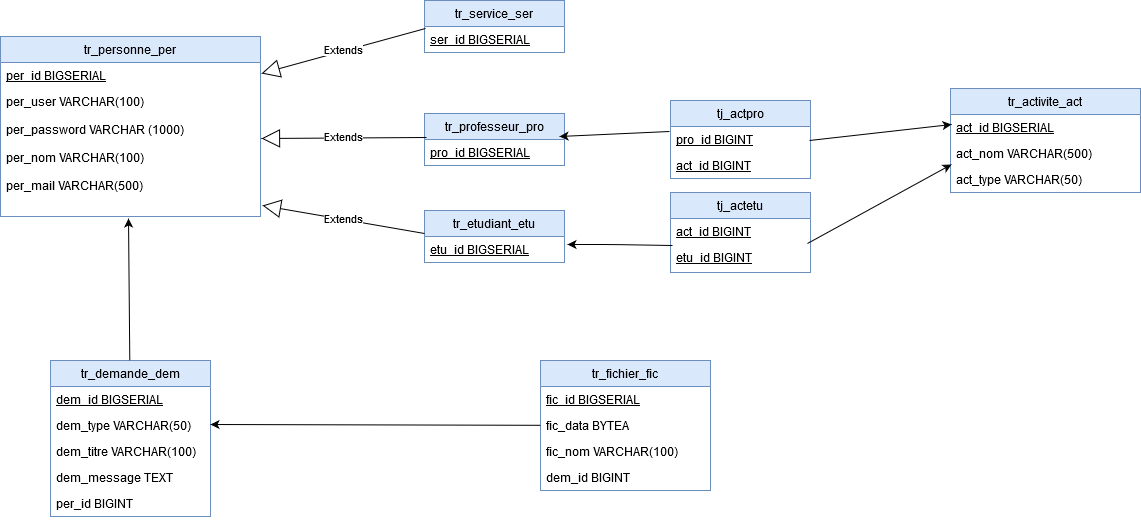

The diagram above was exported from draw.io. Its source (the exported page's mxGraphModel, read from the mxfile embedded in the PNG):
<mxGraphModel dx="1394" dy="757" grid="1" gridSize="10" guides="1" tooltips="1" connect="0" arrows="1" fold="1" page="1" pageScale="1" pageWidth="1169" pageHeight="827" background="none" math="0" shadow="0">
  <root>
    <mxCell id="0" />
    <mxCell id="1" parent="0" />
    <mxCell id="UuY1gDY95VanT_iOkLLT-3" value="tr_personne_per" style="swimlane;fontStyle=0;childLayout=stackLayout;horizontal=1;startSize=26;fillColor=#dae8fc;horizontalStack=0;resizeParent=1;resizeParentMax=0;resizeLast=0;collapsible=1;marginBottom=0;strokeColor=#6c8ebf;swimlaneFillColor=#ffffff;shadow=0;" parent="1" vertex="1">
      <mxGeometry x="20" y="56" width="260" height="180" as="geometry">
        <mxRectangle x="20" y="20" width="120" height="26" as="alternateBounds" />
      </mxGeometry>
    </mxCell>
    <mxCell id="UuY1gDY95VanT_iOkLLT-4" value="per_id BIGSERIAL" style="text;strokeColor=none;fillColor=none;align=left;verticalAlign=top;spacingLeft=4;spacingRight=4;overflow=hidden;rotatable=0;points=[[0,0.5],[1,0.5]];portConstraint=eastwest;fontStyle=4;shadow=0;" parent="UuY1gDY95VanT_iOkLLT-3" vertex="1">
      <mxGeometry y="26" width="260" height="26" as="geometry" />
    </mxCell>
    <mxCell id="UuY1gDY95VanT_iOkLLT-5" value="per_user VARCHAR(100)&#10;&#10;per_password VARCHAR (1000)&#10;&#10;per_nom VARCHAR(100)&#10;&#10;per_mail VARCHAR(500)&#10;" style="text;strokeColor=none;fillColor=none;align=left;verticalAlign=top;spacingLeft=4;spacingRight=4;overflow=hidden;rotatable=0;points=[[0,0.5],[1,0.5]];portConstraint=eastwest;shadow=0;" parent="UuY1gDY95VanT_iOkLLT-3" vertex="1">
      <mxGeometry y="52" width="260" height="128" as="geometry" />
    </mxCell>
    <mxCell id="UuY1gDY95VanT_iOkLLT-16" value="tr_service_ser" style="swimlane;fontStyle=0;childLayout=stackLayout;horizontal=1;startSize=26;fillColor=#dae8fc;horizontalStack=0;resizeParent=1;resizeParentMax=0;resizeLast=0;collapsible=1;marginBottom=0;strokeColor=#6c8ebf;swimlaneFillColor=#FFFFFF;shadow=0;" parent="1" vertex="1">
      <mxGeometry x="444" y="20" width="140" height="52" as="geometry">
        <mxRectangle x="225" y="54" width="110" height="26" as="alternateBounds" />
      </mxGeometry>
    </mxCell>
    <mxCell id="UuY1gDY95VanT_iOkLLT-17" value="ser_id BIGSERIAL" style="text;strokeColor=none;fillColor=none;align=left;verticalAlign=top;spacingLeft=4;spacingRight=4;overflow=hidden;rotatable=0;points=[[0,0.5],[1,0.5]];portConstraint=eastwest;fontStyle=4;shadow=0;" parent="UuY1gDY95VanT_iOkLLT-16" vertex="1">
      <mxGeometry y="26" width="140" height="26" as="geometry" />
    </mxCell>
    <mxCell id="UuY1gDY95VanT_iOkLLT-23" value="tr_professeur_pro" style="swimlane;fontStyle=0;childLayout=stackLayout;horizontal=1;startSize=26;fillColor=#dae8fc;horizontalStack=0;resizeParent=1;resizeParentMax=0;resizeLast=0;collapsible=1;marginBottom=0;strokeColor=#6c8ebf;swimlaneFillColor=#FFFFFF;shadow=0;" parent="1" vertex="1">
      <mxGeometry x="444" y="133" width="140" height="52" as="geometry">
        <mxRectangle x="424" y="110" width="160" height="26" as="alternateBounds" />
      </mxGeometry>
    </mxCell>
    <mxCell id="UuY1gDY95VanT_iOkLLT-24" value="pro_id BIGSERIAL" style="text;strokeColor=none;fillColor=none;align=left;verticalAlign=top;spacingLeft=4;spacingRight=4;overflow=hidden;rotatable=0;points=[[0,0.5],[1,0.5]];portConstraint=eastwest;fontStyle=4;shadow=0;" parent="UuY1gDY95VanT_iOkLLT-23" vertex="1">
      <mxGeometry y="26" width="140" height="26" as="geometry" />
    </mxCell>
    <mxCell id="UuY1gDY95VanT_iOkLLT-25" value="tr_etudiant_etu" style="swimlane;fontStyle=0;childLayout=stackLayout;horizontal=1;startSize=26;fillColor=#dae8fc;horizontalStack=0;resizeParent=1;resizeParentMax=0;resizeLast=0;collapsible=1;marginBottom=0;strokeColor=#6c8ebf;swimlaneFillColor=#FFFFFF;shadow=0;" parent="1" vertex="1">
      <mxGeometry x="444" y="230" width="140" height="52" as="geometry">
        <mxRectangle x="20" y="120" width="110" height="26" as="alternateBounds" />
      </mxGeometry>
    </mxCell>
    <mxCell id="UuY1gDY95VanT_iOkLLT-26" value="etu_id BIGSERIAL" style="text;strokeColor=none;fillColor=none;align=left;verticalAlign=top;spacingLeft=4;spacingRight=4;overflow=hidden;rotatable=0;points=[[0,0.5],[1,0.5]];portConstraint=eastwest;fontStyle=4;shadow=0;" parent="UuY1gDY95VanT_iOkLLT-25" vertex="1">
      <mxGeometry y="26" width="140" height="26" as="geometry" />
    </mxCell>
    <mxCell id="UuY1gDY95VanT_iOkLLT-27" value="tr_activite_act" style="swimlane;fontStyle=0;childLayout=stackLayout;horizontal=1;startSize=26;fillColor=#dae8fc;horizontalStack=0;resizeParent=1;resizeParentMax=0;resizeLast=0;collapsible=1;marginBottom=0;strokeColor=#6c8ebf;swimlaneFillColor=#FFFFFF;shadow=0;" parent="1" vertex="1">
      <mxGeometry x="970" y="108" width="190" height="104" as="geometry">
        <mxRectangle x="640" y="33" width="110" height="26" as="alternateBounds" />
      </mxGeometry>
    </mxCell>
    <mxCell id="UuY1gDY95VanT_iOkLLT-28" value="act_id BIGSERIAL" style="text;strokeColor=none;fillColor=none;align=left;verticalAlign=top;spacingLeft=4;spacingRight=4;overflow=hidden;rotatable=0;points=[[0,0.5],[1,0.5]];portConstraint=eastwest;fontStyle=4;shadow=0;" parent="UuY1gDY95VanT_iOkLLT-27" vertex="1">
      <mxGeometry y="26" width="190" height="26" as="geometry" />
    </mxCell>
    <mxCell id="UuY1gDY95VanT_iOkLLT-29" value="act_nom VARCHAR(500)" style="text;strokeColor=none;fillColor=none;align=left;verticalAlign=top;spacingLeft=4;spacingRight=4;overflow=hidden;rotatable=0;points=[[0,0.5],[1,0.5]];portConstraint=eastwest;shadow=0;" parent="UuY1gDY95VanT_iOkLLT-27" vertex="1">
      <mxGeometry y="52" width="190" height="26" as="geometry" />
    </mxCell>
    <mxCell id="UuY1gDY95VanT_iOkLLT-30" value="act_type VARCHAR(50)" style="text;strokeColor=none;fillColor=none;align=left;verticalAlign=top;spacingLeft=4;spacingRight=4;overflow=hidden;rotatable=0;points=[[0,0.5],[1,0.5]];portConstraint=eastwest;shadow=0;" parent="UuY1gDY95VanT_iOkLLT-27" vertex="1">
      <mxGeometry y="78" width="190" height="26" as="geometry" />
    </mxCell>
    <mxCell id="UuY1gDY95VanT_iOkLLT-31" value="tr_demande_dem" style="swimlane;fontStyle=0;childLayout=stackLayout;horizontal=1;startSize=26;fillColor=#dae8fc;horizontalStack=0;resizeParent=1;resizeParentMax=0;resizeLast=0;collapsible=1;marginBottom=0;labelBackgroundColor=none;strokeColor=#6c8ebf;swimlaneFillColor=#FFFFFF;shadow=0;" parent="1" vertex="1">
      <mxGeometry x="70" y="380" width="160" height="156" as="geometry">
        <mxRectangle x="450" y="371.5" width="130" height="26" as="alternateBounds" />
      </mxGeometry>
    </mxCell>
    <mxCell id="UuY1gDY95VanT_iOkLLT-32" value="dem_id BIGSERIAL" style="text;strokeColor=none;fillColor=none;align=left;verticalAlign=top;spacingLeft=4;spacingRight=4;overflow=hidden;rotatable=0;points=[[0,0.5],[1,0.5]];portConstraint=eastwest;fontStyle=4;shadow=0;" parent="UuY1gDY95VanT_iOkLLT-31" vertex="1">
      <mxGeometry y="26" width="160" height="26" as="geometry" />
    </mxCell>
    <mxCell id="UuY1gDY95VanT_iOkLLT-33" value="dem_type VARCHAR(50)" style="text;strokeColor=none;fillColor=none;align=left;verticalAlign=top;spacingLeft=4;spacingRight=4;overflow=hidden;rotatable=0;points=[[0,0.5],[1,0.5]];portConstraint=eastwest;shadow=0;" parent="UuY1gDY95VanT_iOkLLT-31" vertex="1">
      <mxGeometry y="52" width="160" height="26" as="geometry" />
    </mxCell>
    <mxCell id="3Wmuf5gSQhi2JAoWV3XZ-1" value="dem_titre VARCHAR(100)" style="text;strokeColor=none;fillColor=none;align=left;verticalAlign=top;spacingLeft=4;spacingRight=4;overflow=hidden;rotatable=0;points=[[0,0.5],[1,0.5]];portConstraint=eastwest;shadow=0;" vertex="1" parent="UuY1gDY95VanT_iOkLLT-31">
      <mxGeometry y="78" width="160" height="26" as="geometry" />
    </mxCell>
    <mxCell id="UuY1gDY95VanT_iOkLLT-35" value="dem_message TEXT" style="text;strokeColor=none;fillColor=none;align=left;verticalAlign=top;spacingLeft=4;spacingRight=4;overflow=hidden;rotatable=0;points=[[0,0.5],[1,0.5]];portConstraint=eastwest;shadow=0;" parent="UuY1gDY95VanT_iOkLLT-31" vertex="1">
      <mxGeometry y="104" width="160" height="26" as="geometry" />
    </mxCell>
    <mxCell id="UuY1gDY95VanT_iOkLLT-34" value="per_id BIGINT" style="text;strokeColor=none;fillColor=none;align=left;verticalAlign=top;spacingLeft=4;spacingRight=4;overflow=hidden;rotatable=0;points=[[0,0.5],[1,0.5]];portConstraint=eastwest;shadow=0;" parent="UuY1gDY95VanT_iOkLLT-31" vertex="1">
      <mxGeometry y="130" width="160" height="26" as="geometry" />
    </mxCell>
    <mxCell id="UuY1gDY95VanT_iOkLLT-36" value="tr_fichier_fic" style="swimlane;fontStyle=0;childLayout=stackLayout;horizontal=1;startSize=26;fillColor=#dae8fc;horizontalStack=0;resizeParent=1;resizeParentMax=0;resizeLast=0;collapsible=1;marginBottom=0;strokeColor=#6c8ebf;swimlaneFillColor=#FFFFFF;shadow=0;" parent="1" vertex="1">
      <mxGeometry x="560" y="380" width="170" height="130" as="geometry">
        <mxRectangle x="520" y="450" width="100" height="26" as="alternateBounds" />
      </mxGeometry>
    </mxCell>
    <mxCell id="UuY1gDY95VanT_iOkLLT-37" value="fic_id BIGSERIAL" style="text;strokeColor=none;fillColor=none;align=left;verticalAlign=top;spacingLeft=4;spacingRight=4;overflow=hidden;rotatable=0;points=[[0,0.5],[1,0.5]];portConstraint=eastwest;fontStyle=4;shadow=0;" parent="UuY1gDY95VanT_iOkLLT-36" vertex="1">
      <mxGeometry y="26" width="170" height="26" as="geometry" />
    </mxCell>
    <mxCell id="UuY1gDY95VanT_iOkLLT-38" value="fic_data BYTEA" style="text;strokeColor=none;fillColor=none;align=left;verticalAlign=top;spacingLeft=4;spacingRight=4;overflow=hidden;rotatable=0;points=[[0,0.5],[1,0.5]];portConstraint=eastwest;shadow=0;" parent="UuY1gDY95VanT_iOkLLT-36" vertex="1">
      <mxGeometry y="52" width="170" height="26" as="geometry" />
    </mxCell>
    <mxCell id="UuY1gDY95VanT_iOkLLT-41" value="fic_nom VARCHAR(100)" style="text;strokeColor=none;fillColor=none;align=left;verticalAlign=top;spacingLeft=4;spacingRight=4;overflow=hidden;rotatable=0;points=[[0,0.5],[1,0.5]];portConstraint=eastwest;shadow=0;" parent="UuY1gDY95VanT_iOkLLT-36" vertex="1">
      <mxGeometry y="78" width="170" height="26" as="geometry" />
    </mxCell>
    <mxCell id="UuY1gDY95VanT_iOkLLT-40" value="dem_id BIGINT" style="text;strokeColor=none;fillColor=none;align=left;verticalAlign=top;spacingLeft=4;spacingRight=4;overflow=hidden;rotatable=0;points=[[0,0.5],[1,0.5]];portConstraint=eastwest;shadow=0;" parent="UuY1gDY95VanT_iOkLLT-36" vertex="1">
      <mxGeometry y="104" width="170" height="26" as="geometry" />
    </mxCell>
    <mxCell id="UuY1gDY95VanT_iOkLLT-42" value="tj_actetu" style="swimlane;fontStyle=0;childLayout=stackLayout;horizontal=1;startSize=26;fillColor=#dae8fc;horizontalStack=0;resizeParent=1;resizeParentMax=0;resizeLast=0;collapsible=1;marginBottom=0;strokeColor=#6c8ebf;swimlaneFillColor=#FFFFFF;shadow=0;" parent="1" vertex="1">
      <mxGeometry x="690" y="212" width="140" height="80" as="geometry" />
    </mxCell>
    <mxCell id="UuY1gDY95VanT_iOkLLT-43" value="act_id BIGINT" style="text;strokeColor=none;fillColor=none;align=left;verticalAlign=top;spacingLeft=4;spacingRight=4;overflow=hidden;rotatable=0;points=[[0,0.5],[1,0.5]];portConstraint=eastwest;fontStyle=4;shadow=0;" parent="UuY1gDY95VanT_iOkLLT-42" vertex="1">
      <mxGeometry y="26" width="140" height="26" as="geometry" />
    </mxCell>
    <mxCell id="UuY1gDY95VanT_iOkLLT-44" value="etu_id BIGINT" style="text;strokeColor=none;fillColor=none;align=left;verticalAlign=top;spacingLeft=4;spacingRight=4;overflow=hidden;rotatable=0;points=[[0,0.5],[1,0.5]];portConstraint=eastwest;fontStyle=4;shadow=0;" parent="UuY1gDY95VanT_iOkLLT-42" vertex="1">
      <mxGeometry y="52" width="140" height="28" as="geometry" />
    </mxCell>
    <mxCell id="UuY1gDY95VanT_iOkLLT-46" value="tj_actpro" style="swimlane;fontStyle=0;childLayout=stackLayout;horizontal=1;startSize=26;fillColor=#dae8fc;horizontalStack=0;resizeParent=1;resizeParentMax=0;resizeLast=0;collapsible=1;marginBottom=0;strokeColor=#6c8ebf;swimlaneFillColor=#FFFFFF;shadow=0;" parent="1" vertex="1">
      <mxGeometry x="690" y="120" width="140" height="78" as="geometry" />
    </mxCell>
    <mxCell id="UuY1gDY95VanT_iOkLLT-47" value="pro_id BIGINT" style="text;strokeColor=none;fillColor=none;align=left;verticalAlign=top;spacingLeft=4;spacingRight=4;overflow=hidden;rotatable=0;points=[[0,0.5],[1,0.5]];portConstraint=eastwest;fontStyle=4;shadow=0;" parent="UuY1gDY95VanT_iOkLLT-46" vertex="1">
      <mxGeometry y="26" width="140" height="26" as="geometry" />
    </mxCell>
    <mxCell id="UuY1gDY95VanT_iOkLLT-49" value="act_id BIGINT" style="text;strokeColor=none;fillColor=none;align=left;verticalAlign=top;spacingLeft=4;spacingRight=4;overflow=hidden;rotatable=0;points=[[0,0.5],[1,0.5]];portConstraint=eastwest;fontStyle=4;shadow=0;" parent="UuY1gDY95VanT_iOkLLT-46" vertex="1">
      <mxGeometry y="52" width="140" height="26" as="geometry" />
    </mxCell>
    <mxCell id="UuY1gDY95VanT_iOkLLT-50" value="Extends" style="endArrow=block;endSize=16;endFill=0;html=1;entryX=1.004;entryY=0.423;entryDx=0;entryDy=0;entryPerimeter=0;exitX=0.007;exitY=0.077;exitDx=0;exitDy=0;exitPerimeter=0;shadow=0;" parent="1" source="UuY1gDY95VanT_iOkLLT-17" target="UuY1gDY95VanT_iOkLLT-4" edge="1">
      <mxGeometry width="160" relative="1" as="geometry">
        <mxPoint x="330" y="102" as="sourcePoint" />
        <mxPoint x="300" y="140" as="targetPoint" />
      </mxGeometry>
    </mxCell>
    <mxCell id="UuY1gDY95VanT_iOkLLT-51" value="Extends" style="endArrow=block;endSize=16;endFill=0;html=1;entryX=1.008;entryY=0.914;entryDx=0;entryDy=0;entryPerimeter=0;exitX=0;exitY=-0.115;exitDx=0;exitDy=0;exitPerimeter=0;shadow=0;" parent="1" source="UuY1gDY95VanT_iOkLLT-26" target="UuY1gDY95VanT_iOkLLT-5" edge="1">
      <mxGeometry width="160" relative="1" as="geometry">
        <mxPoint x="424" y="193" as="sourcePoint" />
        <mxPoint x="260" y="238" as="targetPoint" />
      </mxGeometry>
    </mxCell>
    <mxCell id="UuY1gDY95VanT_iOkLLT-52" value="Extends" style="endArrow=block;endSize=16;endFill=0;html=1;entryX=1.004;entryY=0.391;entryDx=0;entryDy=0;entryPerimeter=0;exitX=0.014;exitY=-0.077;exitDx=0;exitDy=0;exitPerimeter=0;shadow=0;" parent="1" source="UuY1gDY95VanT_iOkLLT-24" target="UuY1gDY95VanT_iOkLLT-5" edge="1">
      <mxGeometry width="160" relative="1" as="geometry">
        <mxPoint x="454" y="120" as="sourcePoint" />
        <mxPoint x="290" y="165" as="targetPoint" />
      </mxGeometry>
    </mxCell>
    <mxCell id="UuY1gDY95VanT_iOkLLT-57" value="" style="endArrow=classic;html=1;entryX=1.021;entryY=0.308;entryDx=0;entryDy=0;entryPerimeter=0;exitX=0.014;exitY=0.036;exitDx=0;exitDy=0;exitPerimeter=0;shadow=0;" parent="1" source="UuY1gDY95VanT_iOkLLT-44" target="UuY1gDY95VanT_iOkLLT-26" edge="1">
      <mxGeometry width="50" height="50" relative="1" as="geometry">
        <mxPoint x="890" y="380" as="sourcePoint" />
        <mxPoint x="940" y="330" as="targetPoint" />
        <Array as="points">
          <mxPoint x="630" y="264" />
        </Array>
      </mxGeometry>
    </mxCell>
    <mxCell id="UuY1gDY95VanT_iOkLLT-58" value="" style="endArrow=classic;html=1;exitX=-0.007;exitY=0.192;exitDx=0;exitDy=0;exitPerimeter=0;entryX=0.964;entryY=-0.115;entryDx=0;entryDy=0;entryPerimeter=0;shadow=0;" parent="1" source="UuY1gDY95VanT_iOkLLT-47" target="UuY1gDY95VanT_iOkLLT-24" edge="1">
      <mxGeometry width="50" height="50" relative="1" as="geometry">
        <mxPoint x="689" y="161" as="sourcePoint" />
        <mxPoint x="590" y="160" as="targetPoint" />
      </mxGeometry>
    </mxCell>
    <mxCell id="UuY1gDY95VanT_iOkLLT-59" value="" style="endArrow=classic;html=1;entryX=0.005;entryY=-0.077;entryDx=0;entryDy=0;entryPerimeter=0;exitX=0.979;exitY=-0.036;exitDx=0;exitDy=0;exitPerimeter=0;shadow=0;" parent="1" source="UuY1gDY95VanT_iOkLLT-44" target="UuY1gDY95VanT_iOkLLT-30" edge="1">
      <mxGeometry width="50" height="50" relative="1" as="geometry">
        <mxPoint x="955" y="278.5" as="sourcePoint" />
        <mxPoint x="850" y="277.5" as="targetPoint" />
      </mxGeometry>
    </mxCell>
    <mxCell id="UuY1gDY95VanT_iOkLLT-61" value="" style="endArrow=classic;html=1;entryX=0.005;entryY=0.385;entryDx=0;entryDy=0;entryPerimeter=0;exitX=0.993;exitY=0.538;exitDx=0;exitDy=0;exitPerimeter=0;shadow=0;" parent="1" source="UuY1gDY95VanT_iOkLLT-47" target="UuY1gDY95VanT_iOkLLT-28" edge="1">
      <mxGeometry width="50" height="50" relative="1" as="geometry">
        <mxPoint x="955" y="72" as="sourcePoint" />
        <mxPoint x="850" y="71" as="targetPoint" />
      </mxGeometry>
    </mxCell>
    <mxCell id="UuY1gDY95VanT_iOkLLT-62" value="" style="endArrow=classic;html=1;entryX=1;entryY=0.462;entryDx=0;entryDy=0;entryPerimeter=0;shadow=0;" parent="1" source="UuY1gDY95VanT_iOkLLT-36" target="UuY1gDY95VanT_iOkLLT-33" edge="1">
      <mxGeometry width="50" height="50" relative="1" as="geometry">
        <mxPoint x="742" y="315" as="sourcePoint" />
        <mxPoint x="637" y="314" as="targetPoint" />
        <Array as="points" />
      </mxGeometry>
    </mxCell>
    <mxCell id="UuY1gDY95VanT_iOkLLT-63" value="" style="endArrow=classic;html=1;entryX=0.492;entryY=1.016;entryDx=0;entryDy=0;entryPerimeter=0;shadow=0;" parent="1" source="UuY1gDY95VanT_iOkLLT-31" target="UuY1gDY95VanT_iOkLLT-5" edge="1">
      <mxGeometry width="50" height="50" relative="1" as="geometry">
        <mxPoint x="148" y="380" as="sourcePoint" />
        <mxPoint x="135" y="237.5" as="targetPoint" />
      </mxGeometry>
    </mxCell>
  </root>
</mxGraphModel>